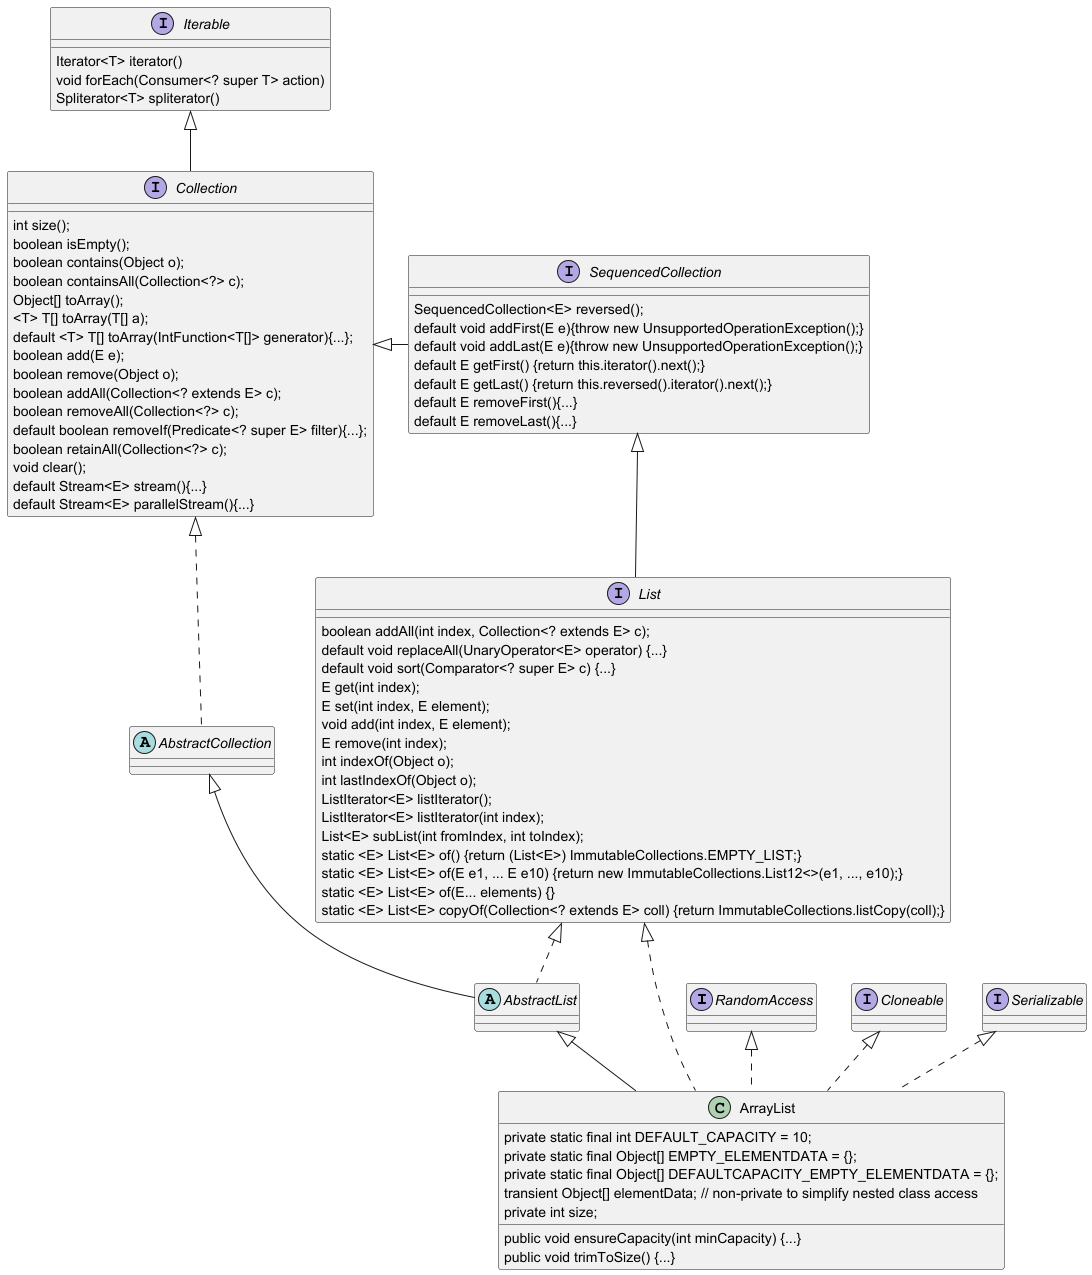

The diagram above was rendered by PlantUML. Its source (embedded in the PNG):
@startuml
'https://plantuml.com/class-diagram

interface RandomAccess {
}
interface Cloneable {
}
interface Serializable {
}

interface Iterable {
Iterator<T> iterator()
void forEach(Consumer<? super T> action)
Spliterator<T> spliterator()
}

interface Collection {
int size();
boolean isEmpty();
boolean contains(Object o);
boolean containsAll(Collection<?> c);
Object[] toArray();
<T> T[] toArray(T[] a);
default <T> T[] toArray(IntFunction<T[]> generator){...};
boolean add(E e);
boolean remove(Object o);
boolean addAll(Collection<? extends E> c);
boolean removeAll(Collection<?> c);
default boolean removeIf(Predicate<? super E> filter){...};
boolean retainAll(Collection<?> c);
void clear();
default Stream<E> stream(){...}
default Stream<E> parallelStream(){...}
}

interface SequencedCollection{
SequencedCollection<E> reversed();
default void addFirst(E e){throw new UnsupportedOperationException();}
default void addLast(E e){throw new UnsupportedOperationException();}
default E getFirst() {return this.iterator().next();}
default E getLast() {return this.reversed().iterator().next();}
default E removeFirst(){...}
default E removeLast(){...}
}

interface List {
boolean addAll(int index, Collection<? extends E> c);
default void replaceAll(UnaryOperator<E> operator) {...}
default void sort(Comparator<? super E> c) {...}
E get(int index);
E set(int index, E element);
void add(int index, E element);
E remove(int index);
int indexOf(Object o);
int lastIndexOf(Object o);
ListIterator<E> listIterator();
ListIterator<E> listIterator(int index);
List<E> subList(int fromIndex, int toIndex);
static <E> List<E> of() {return (List<E>) ImmutableCollections.EMPTY_LIST;}
static <E> List<E> of(E e1, ... E e10) {return new ImmutableCollections.List12<>(e1, ..., e10);}
static <E> List<E> of(E... elements) {}
static <E> List<E> copyOf(Collection<? extends E> coll) {return ImmutableCollections.listCopy(coll);}
}

abstract class AbstractCollection {
}
abstract class AbstractList {
}

class ArrayList {
private static final int DEFAULT_CAPACITY = 10;
private static final Object[] EMPTY_ELEMENTDATA = {};
private static final Object[] DEFAULTCAPACITY_EMPTY_ELEMENTDATA = {};
transient Object[] elementData; // non-private to simplify nested class access
private int size;

public void ensureCapacity(int minCapacity) {...}
public void trimToSize() {...}
}

'links
Collection <|.. AbstractCollection

Iterable <|-- Collection
Collection <|- SequencedCollection
SequencedCollection <|- List

AbstractCollection <|-- AbstractList
List <|.. AbstractList

AbstractList <|-- ArrayList
List <|.. ArrayList
RandomAccess <|.. ArrayList
Cloneable <|.. ArrayList
Serializable <|.. ArrayList


@enduml